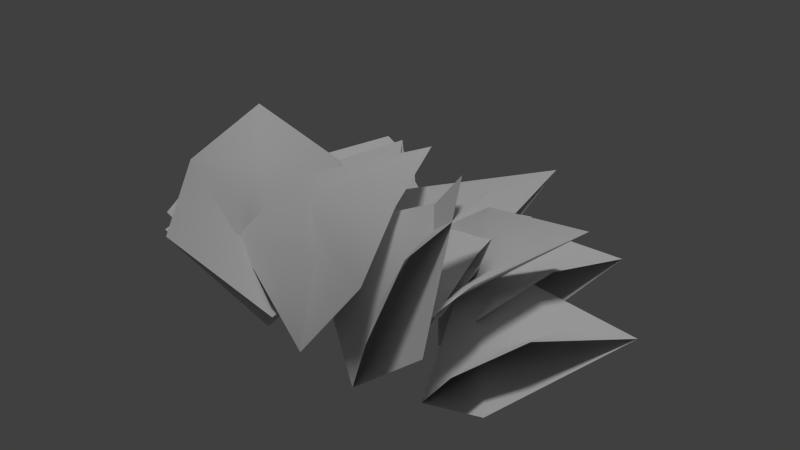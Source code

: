 # Source: broadfern_01_partial_a.blend  (saved by Blender 2.65.0; exported with 4.5.12 LTS)
import bpy
from mathutils import Matrix  # noqa: F401  (used for matrix-valued properties, if any)

bpy.ops.wm.read_factory_settings(use_empty=True)
scene = bpy.context.scene
scene.name = 'Scene'

# ---- collections
col_collection_1 = bpy.data.collections.new('Collection 1'); scene.collection.children.link(col_collection_1)

# ---- materials (node trees are filled in below, after node groups)
mat_broadfern_01 = bpy.data.materials.new('broadfern_01')
mat_broadfern_01.alpha_threshold = 0.0
mat_broadfern_01.use_transparent_shadow = False
mat_broadfern_01.roughness = 0.5

# ---- material node trees

# ---- world
world_world = bpy.data.worlds.new('World'); scene.world = world_world
world_world.color = (0.05088, 0.05088, 0.05088)
world_world.use_sun_shadow = False
world_world.sun_shadow_jitter_overblur = 0.0
world_world.cycles.sampling_method = 'MANUAL'
world_world.cycles.sample_map_resolution = 256

# ---- lights
light_hemi = bpy.data.lights.new('Hemi', 'SUN')
light_hemi.transmission_factor = 0.0
light_hemi.angle = 0.1993
light_hemi.energy = 1.0
light_hemi.shadow_buffer_clip_start = 0.5
light_hemi.shadow_soft_size = 0.1
light_hemi.shadow_cascade_max_distance = 1000.0
light_hemi.cycles.use_multiple_importance_sampling = False

# ---- meshes
me_broadfern8 = bpy.data.meshes.new('broadfern8')
me_broadfern8.from_pydata([(-0.4562, 0.6589, 1.152), (-2.475, -1.859, 1.483), (-1.493, 1.101, 2.03), (-3.022, -0.8048, 2.281), (-1.098, -1.012, 0.1556), (-3.753, 1.422, 2.405), (0.9197, -1.141, 1.508), (-2.141, -0.7416, 1.133), (0.5959, 0.02047, 2.261), (-0.4422, -1.07, -0.1916), (-0.331, 2.047, 2.306), (-1.74, 0.4244, 1.787), (1.532, -0.8551, 0.8153), (0.2105, 1.484, 1.149), (2.198, -0.2119, 1.606), (1.197, 1.56, 1.86), (0.4661, 0.2331, -0.01404), (3.073, 1.403, 2.111), (2.628, 0.3719, 0.6915), (0.2016, 2.087, 0.5585), (1.0, 0.5875, -0.305), (2.737, 3.177, 0.7939), (2.374, -1.543, 1.136), (-0.3169, 0.3087, 0.5697), (0.8109, -1.243, -0.1999), (1.41, 0.5456, 2.823), (-1.942, 1.545, 0.3493), (-4.444, -0.3881, 0.3719), (-2.435, -0.422, -0.1735), (-4.589, 2.39, 0.9212), (1.64, -0.2005, 0.8658), (-1.184, 0.4088, 1.189), (-0.5383, 1.278, 1.714), (-0.0271, -0.3757, 0.09048), (1.45, 3.074, 2.039), (1.245, 1.237, 0.851), (-1.699, 2.128, 0.1918), (-0.3519, 0.7581, -0.2158), (0.3621, 4.173, 0.4055), (-0.4502, 2.306, 0.9177), (-3.378, 1.327, 0.3778), (-1.527, 1.117, -0.2277), (-2.833, 3.881, 1.24), (0.4354, 0.6685, 0.8269), (-2.807, 0.6057, 0.6194), (-1.13, -0.4682, 0.08341), (-1.331, 2.501, 2.006), (3.328, -1.444, 0.5767), (1.528, 1.006, 0.3259), (1.75, -0.7709, -0.3043), (4.144, 1.136, 0.8597)], [], [(3, 1, 4), (0, 2, 4), (5, 3, 4), (4, 2, 5), (11, 7, 9), (9, 6, 11), (6, 8, 11), (11, 8, 10), (15, 13, 16), (12, 14, 16), (17, 15, 16), (16, 14, 17), (20, 18, 19), (19, 18, 21), (25, 23, 24), (24, 22, 25), (29, 27, 28), (28, 26, 29), (32, 31, 33), (34, 32, 33), (33, 30, 34), (35, 36, 37), (38, 36, 35), (39, 40, 41), (42, 40, 39), (46, 44, 45), (45, 43, 46), (49, 47, 48), (48, 47, 50)])
me_broadfern8.polygons.foreach_set('use_smooth', [True] * 29)
_uv = me_broadfern8.uv_layers.new(name='UVMap')
_uv.uv.foreach_set('vector', [0.116, 0.6108, 0.0, 0.2755, 0.5023, 0.03181, 1.0, 0.2721, 0.8806, 0.6081, 0.5023, 0.03181, 0.5024, 1.0, 0.116, 0.6108, 0.5023, 0.03181, 0.5023, 0.03181, 0.8806, 0.6081, 0.5024, 1.0, 0.1233, 0.6076, 0.0, 0.2755, 0.5032, 0.0, 0.5032, 0.0, 1.0, 0.2721, 0.1233, 0.6076, 1.0, 0.2721, 0.8806, 0.6081, 0.1233, 0.6076, 0.1233, 0.6076, 0.8806, 0.6081, 0.5024, 1.0, 0.116, 0.6108, 0.0, 0.2755, 0.5022, 0.02945, 1.0, 0.2721, 0.8806, 0.6081, 0.5022, 0.02945, 0.5024, 1.0, 0.116, 0.6108, 0.5022, 0.02945, 0.5022, 0.02945, 0.8806, 0.6081, 0.5024, 1.0, 0.5032, 0.0, 0.9779, 0.3341, 0.02952, 0.3575, 0.02952, 0.3575, 0.9779, 0.3341, 0.5024, 1.0, 0.5011, 0.9444, 0.01542, 0.32, 0.5032, 0.0, 0.5032, 0.0, 0.9848, 0.3148, 0.5011, 0.9444, 0.5024, 1.0, 0.02804, 0.3565, 0.502, 0.03333, 0.502, 0.03333, 0.9708, 0.3542, 0.5024, 1.0, 0.116, 0.6108, 0.0, 0.2755, 0.5018, 0.03253, 0.5024, 1.0, 0.116, 0.6108, 0.5018, 0.03253, 0.5018, 0.03253, 0.9962, 0.2827, 0.5024, 1.0, 0.968, 0.3583, 0.02766, 0.3554, 0.5032, 0.0, 0.5024, 1.0, 0.02766, 0.3554, 0.968, 0.3583, 0.9649, 0.3656, 0.02908, 0.3595, 0.5032, 0.0, 0.5024, 1.0, 0.02908, 0.3595, 0.9649, 0.3656, 0.5024, 1.0, 0.02852, 0.3579, 0.502, 0.03338, 0.502, 0.03338, 0.9715, 0.3522, 0.5024, 1.0, 0.5032, 0.0, 0.9807, 0.3262, 0.02787, 0.3519, 0.02787, 0.3519, 0.9807, 0.3262, 0.5024, 1.0])
_ca = me_broadfern8.color_attributes.new('Col', 'BYTE_COLOR', 'CORNER')
_ca.data.foreach_set('color', [1.0, 0.5583, 1.0, 1.0, 0.1714, 0.04092, 1.0, 1.0, 0.003347, 0.3813, 0.0, 1.0, 0.1946, 0.2502, 1.0, 1.0, 1.0, 0.5149, 1.0, 1.0, 0.003347, 0.3813, 0.0, 1.0, 1.0, 0.1812, 0.0, 1.0, 1.0, 0.5583, 1.0, 1.0, 0.003347, 0.3813, 0.0, 1.0, 0.003347, 0.3813, 0.0, 1.0, 1.0, 0.5149, 1.0, 1.0, 1.0, 0.1812, 0.0, 1.0, 0.9823, 0.3916, 0.956, 1.0, 0.1714, 0.2789, 1.0, 1.0, 0.0, 0.4342, 0.0, 1.0, 0.0, 0.4342, 0.0, 1.0, 0.1946, 0.4342, 1.0, 1.0, 0.9823, 0.3916, 0.956, 1.0, 0.1946, 0.4342, 1.0, 1.0, 1.0, 0.4793, 1.0, 1.0, 0.9823, 0.3916, 0.956, 1.0, 0.9823, 0.3916, 0.956, 1.0, 1.0, 0.4793, 1.0, 1.0, 1.0, 0.03955, 0.0, 1.0, 1.0, 0.08022, 1.0, 1.0, 0.1714, 0.006995, 1.0, 1.0, 0.003035, 0.08438, 0.0, 1.0, 0.1946, 0.06125, 1.0, 1.0, 1.0, 0.1878, 1.0, 1.0, 0.003035, 0.08438, 0.0, 1.0, 1.0, 0.02122, 0.0, 1.0, 1.0, 0.08022, 1.0, 1.0, 0.003035, 0.08438, 0.0, 1.0, 0.003035, 0.08438, 0.0, 1.0, 1.0, 0.1878, 1.0, 1.0, 1.0, 0.02122, 0.0, 1.0, 0.0, 0.02624, 0.0, 1.0, 0.2874, 0.05127, 1.0, 1.0, 0.3005, 0.004391, 0.9911, 1.0, 0.3005, 0.004391, 0.9911, 1.0, 0.2874, 0.05127, 1.0, 1.0, 1.0, 0.0006071, 0.0, 1.0, 0.9387, 0.006995, 0.0, 0.9961, 0.2346, 0.016, 1.0, 1.0, 0.0, 0.003677, 0.0, 1.0, 0.0, 0.003677, 0.0, 1.0, 0.2542, 0.004777, 0.9911, 0.9961, 0.9387, 0.006995, 0.0, 0.9961, 1.0, 0.001821, 0.0, 1.0, 0.2961, 0.003677, 1.0, 1.0, 0.003347, 0.002428, 0.0, 1.0, 0.003347, 0.002428, 0.0, 1.0, 0.3231, 0.004777, 1.0, 1.0, 1.0, 0.001821, 0.0, 1.0, 1.0, 0.1878, 1.0, 1.0, 0.1714, 0.09084, 1.0, 1.0, 0.003347, 0.02315, 0.0, 1.0, 1.0, 0.006995, 0.0, 1.0, 1.0, 0.1878, 1.0, 1.0, 0.003347, 0.02315, 0.0, 1.0, 0.003347, 0.02315, 0.0, 1.0, 0.2086, 0.003347, 1.0, 1.0, 1.0, 0.006995, 0.0, 1.0, 0.3278, 0.0006071, 0.9911, 1.0, 0.2961, 0.0331, 1.0, 1.0, 0.0, 0.001821, 0.0, 1.0, 1.0, 0.0009106, 0.0, 1.0, 0.2961, 0.0331, 1.0, 1.0, 0.3278, 0.0006071, 0.9911, 1.0, 0.3419, 0.006049, 0.9823, 1.0, 0.305, 0.002732, 1.0, 1.0, 0.0, 0.009721, 0.0, 1.0, 1.0, 0.0, 0.0, 1.0, 0.305, 0.002732, 1.0, 1.0, 0.3419, 0.006049, 0.9823, 1.0, 1.0, 0.0, 0.0, 1.0, 0.3005, 0.0, 1.0, 1.0, 0.003347, 0.0, 0.0, 1.0, 0.003347, 0.0, 0.0, 1.0, 0.3185, 0.0, 1.0, 1.0, 1.0, 0.0, 0.0, 1.0, 0.0, 0.009721, 0.0, 1.0, 0.2747, 0.006049, 1.0, 1.0, 0.2874, 0.002428, 0.9911, 1.0, 0.2874, 0.002428, 0.9911, 1.0, 0.2747, 0.006049, 1.0, 1.0, 1.0, 0.0, 0.0, 1.0])
me_broadfern8.materials.append(mat_broadfern_01)
me_broadfern8.use_remesh_preserve_volume = False
me_broadfern8.use_remesh_preserve_attributes = False
me_broadfern8.use_mirror_vertex_groups = False
me_broadfern8.update()
me_broadfern128 = bpy.data.meshes.new('broadfern128')
me_broadfern128.from_pydata([(-0.4562, 0.6589, 1.152), (-2.475, -1.859, 1.483), (-1.493, 1.101, 2.03), (-3.022, -0.8048, 2.281), (-1.429, -0.8036, -0.2465), (-3.753, 1.422, 2.405), (-2.783, 0.5287, 1.935), (-1.953, -0.249, 1.139), (0.9197, -1.141, 1.508), (-2.141, -0.7416, 1.133), (0.5959, 0.02047, 2.261), (-1.721, 0.3232, 1.978), (-0.4422, -1.07, -0.1916), (-0.331, 2.047, 2.306), (-0.4651, 0.7832, 1.898), (-0.5269, -0.3744, 1.139), (1.532, -0.8551, 0.8153), (0.2105, 1.484, 1.149), (2.198, -0.2119, 1.606), (1.197, 1.56, 1.86), (0.7098, 0.4146, -0.3039), (3.073, 1.403, 2.111), (2.164, 0.9685, 1.58), (1.302, 0.5873, 0.8622), (2.301, 0.1367, 1.071), (0.0542, 1.758, 0.8866), (2.631, 1.228, 1.359), (0.9293, 2.456, 1.219), (1.0, 0.5875, -0.305), (2.737, 3.177, 0.7939), (2.088, 2.25, 0.9991), (1.461, 1.331, 0.7319), (1.727, -1.969, 1.292), (-0.5349, -0.4285, 0.8183), (1.7, -1.106, 2.224), (-0.01208, 0.06052, 1.866), (0.8109, -1.243, -0.1999), (1.69, 0.8724, 2.537), (1.176, -0.04484, 1.966), (0.8949, -0.7559, 1.002), (-1.795, 1.047, 0.9449), (-3.994, -0.6488, 0.9598), (-2.76, 1.75, 1.166), (-4.426, 0.4664, 1.177), (-2.56, -0.2681, -0.1846), (-4.589, 2.39, 0.7348), (-3.882, 1.467, 0.8076), (-3.169, 0.5348, 0.6362), (1.587, -0.2537, 0.8797), (-1.184, 0.4088, 1.189), (1.56, 0.7758, 1.48), (-0.5383, 1.278, 1.714), (0.009366, -0.05838, -0.2593), (1.45, 3.074, 2.039), (0.6148, 1.591, 1.4), (0.2964, 0.5992, 0.8742), (0.9933, 0.9565, 1.253), (-1.782, 1.749, 0.7284), (0.9103, 2.223, 1.296), (-1.191, 2.823, 0.8987), (-0.3519, 0.7581, -0.2158), (0.3621, 4.173, 0.4055), (0.05195, 2.99, 0.7365), (-0.2221, 1.793, 0.6779), (-0.447, 1.824, 1.245), (-3.117, 0.8504, 0.8451), (-1.219, 2.67, 1.582), (-3.241, 1.933, 1.28), (-1.527, 1.117, -0.2277), (-2.833, 3.881, 1.24), (-2.394, 2.83, 1.182), (-1.941, 1.826, 0.8362), (0.2406, -0.0145, 1.143), (-2.619, -0.0746, 0.9593), (-0.1791, 0.8942, 1.783), (-2.344, 0.8492, 1.645), (-1.118, -0.09089, -0.2608), (-1.331, 2.501, 2.006), (-1.273, 1.461, 1.572), (-1.205, 0.4981, 0.9414), (2.82, -1.516, 1.014), (1.271, 0.6932, 0.6904), (3.454, -0.5976, 1.388), (2.282, 1.075, 1.144), (1.75, -0.7709, -0.3043), (4.144, 1.136, 0.8597), (3.281, 0.4932, 0.9577), (2.429, -0.1683, 0.5869)], [], [(7, 1, 4), (4, 0, 7), (3, 1, 7), (0, 2, 7), (3, 7, 6), (6, 7, 2), (5, 3, 6), (6, 2, 5), (15, 9, 12), (12, 8, 15), (11, 9, 15), (8, 10, 15), (11, 15, 14), (14, 15, 10), (13, 11, 14), (14, 10, 13), (23, 17, 20), (20, 16, 23), (19, 17, 23), (16, 18, 23), (19, 23, 22), (22, 23, 18), (21, 19, 22), (22, 18, 21), (31, 25, 28), (28, 24, 31), (27, 25, 31), (24, 26, 31), (27, 31, 30), (30, 31, 26), (29, 27, 30), (30, 26, 29), (39, 33, 36), (36, 32, 39), (35, 33, 39), (32, 34, 39), (35, 39, 38), (38, 39, 34), (37, 35, 38), (38, 34, 37), (47, 41, 44), (44, 40, 47), (43, 41, 47), (40, 42, 47), (43, 47, 46), (46, 47, 42), (45, 43, 46), (46, 42, 45), (55, 49, 52), (52, 48, 55), (51, 49, 55), (48, 50, 55), (51, 55, 54), (54, 55, 50), (53, 51, 54), (54, 50, 53), (63, 57, 60), (60, 56, 63), (59, 57, 63), (56, 58, 63), (59, 63, 62), (62, 63, 58), (61, 59, 62), (62, 58, 61), (71, 65, 68), (68, 64, 71), (67, 65, 71), (64, 66, 71), (67, 71, 70), (70, 71, 66), (69, 67, 70), (70, 66, 69), (79, 73, 76), (76, 72, 79), (75, 73, 79), (72, 74, 79), (75, 79, 78), (78, 79, 74), (77, 75, 78), (78, 74, 77), (87, 81, 84), (84, 80, 87), (83, 81, 87), (80, 82, 87), (83, 87, 86), (86, 87, 82), (85, 83, 86), (86, 82, 85)])
me_broadfern128.polygons.foreach_set('use_smooth', [True] * 88)
_uv = me_broadfern128.uv_layers.new(name='UVMap')
_uv.uv.foreach_set('vector', [0.4867, 0.3457, 0.0, 0.2755, 0.5032, 0.0, 0.5032, 0.0, 1.0, 0.2721, 0.4867, 0.3457, 0.116, 0.6108, 0.0, 0.2755, 0.4867, 0.3457, 1.0, 0.2721, 0.8806, 0.6081, 0.4867, 0.3457, 0.116, 0.6108, 0.4867, 0.3457, 0.4947, 0.6881, 0.4947, 0.6881, 0.4867, 0.3457, 0.8806, 0.6081, 0.5024, 1.0, 0.116, 0.6108, 0.4947, 0.6881, 0.4947, 0.6881, 0.8806, 0.6081, 0.5024, 1.0, 0.4867, 0.3457, 0.0, 0.2755, 0.5032, 0.0, 0.5032, 0.0, 1.0, 0.2721, 0.4867, 0.3457, 0.116, 0.6108, 0.0, 0.2755, 0.4867, 0.3457, 1.0, 0.2721, 0.8806, 0.6081, 0.4867, 0.3457, 0.116, 0.6108, 0.4867, 0.3457, 0.4947, 0.6881, 0.4947, 0.6881, 0.4867, 0.3457, 0.8806, 0.6081, 0.5024, 1.0, 0.116, 0.6108, 0.4947, 0.6881, 0.4947, 0.6881, 0.8806, 0.6081, 0.5024, 1.0, 0.4867, 0.3457, 0.0, 0.2755, 0.5032, 0.0, 0.5032, 0.0, 1.0, 0.2721, 0.4867, 0.3457, 0.116, 0.6108, 0.0, 0.2755, 0.4867, 0.3457, 1.0, 0.2721, 0.8806, 0.6081, 0.4867, 0.3457, 0.116, 0.6108, 0.4867, 0.3457, 0.4947, 0.6881, 0.4947, 0.6881, 0.4867, 0.3457, 0.8806, 0.6081, 0.5024, 1.0, 0.116, 0.6108, 0.4947, 0.6881, 0.4947, 0.6881, 0.8806, 0.6081, 0.5024, 1.0, 0.4867, 0.3457, 0.0, 0.2755, 0.5032, 0.0, 0.5032, 0.0, 1.0, 0.2721, 0.4867, 0.3457, 0.116, 0.6108, 0.0, 0.2755, 0.4867, 0.3457, 1.0, 0.2721, 0.8806, 0.6081, 0.4867, 0.3457, 0.116, 0.6108, 0.4867, 0.3457, 0.4947, 0.6881, 0.4947, 0.6881, 0.4867, 0.3457, 0.8806, 0.6081, 0.5024, 1.0, 0.116, 0.6108, 0.4947, 0.6881, 0.4947, 0.6881, 0.8806, 0.6081, 0.5024, 1.0, 0.4867, 0.3457, 0.0, 0.2755, 0.5032, 0.0, 0.5032, 0.0, 1.0, 0.2721, 0.4867, 0.3457, 0.116, 0.6108, 0.0, 0.2755, 0.4867, 0.3457, 1.0, 0.2721, 0.8806, 0.6081, 0.4867, 0.3457, 0.116, 0.6108, 0.4867, 0.3457, 0.4947, 0.6881, 0.4947, 0.6881, 0.4867, 0.3457, 0.8806, 0.6081, 0.5024, 1.0, 0.116, 0.6108, 0.4947, 0.6881, 0.4947, 0.6881, 0.8806, 0.6081, 0.5024, 1.0, 0.4867, 0.3457, 0.0, 0.2755, 0.5032, 0.0, 0.5032, 0.0, 1.0, 0.2721, 0.4867, 0.3457, 0.116, 0.6108, 0.0, 0.2755, 0.4867, 0.3457, 1.0, 0.2721, 0.8806, 0.6081, 0.4867, 0.3457, 0.116, 0.6108, 0.4867, 0.3457, 0.4947, 0.6881, 0.4947, 0.6881, 0.4867, 0.3457, 0.8806, 0.6081, 0.5024, 1.0, 0.116, 0.6108, 0.4947, 0.6881, 0.4947, 0.6881, 0.8806, 0.6081, 0.5024, 1.0, 0.4867, 0.3457, 0.0, 0.2755, 0.5032, 0.0, 0.5032, 0.0, 1.0, 0.2721, 0.4867, 0.3457, 0.116, 0.6108, 0.0, 0.2755, 0.4867, 0.3457, 1.0, 0.2721, 0.8806, 0.6081, 0.4867, 0.3457, 0.116, 0.6108, 0.4867, 0.3457, 0.4947, 0.6881, 0.4947, 0.6881, 0.4867, 0.3457, 0.8806, 0.6081, 0.5024, 1.0, 0.116, 0.6108, 0.4947, 0.6881, 0.4947, 0.6881, 0.8806, 0.6081, 0.5024, 1.0, 0.4867, 0.3457, 0.0, 0.2755, 0.5032, 0.0, 0.5032, 0.0, 1.0, 0.2721, 0.4867, 0.3457, 0.116, 0.6108, 0.0, 0.2755, 0.4867, 0.3457, 1.0, 0.2721, 0.8806, 0.6081, 0.4867, 0.3457, 0.116, 0.6108, 0.4867, 0.3457, 0.4947, 0.6881, 0.4947, 0.6881, 0.4867, 0.3457, 0.8806, 0.6081, 0.5024, 1.0, 0.116, 0.6108, 0.4947, 0.6881, 0.4947, 0.6881, 0.8806, 0.6081, 0.5024, 1.0, 0.4867, 0.3457, 0.0, 0.2755, 0.5032, 0.0, 0.5032, 0.0, 1.0, 0.2721, 0.4867, 0.3457, 0.116, 0.6108, 0.0, 0.2755, 0.4867, 0.3457, 1.0, 0.2721, 0.8806, 0.6081, 0.4867, 0.3457, 0.116, 0.6108, 0.4867, 0.3457, 0.4947, 0.6881, 0.4947, 0.6881, 0.4867, 0.3457, 0.8806, 0.6081, 0.5024, 1.0, 0.116, 0.6108, 0.4947, 0.6881, 0.4947, 0.6881, 0.8806, 0.6081, 0.5024, 1.0, 0.4867, 0.3457, 0.0, 0.2755, 0.5032, 0.0, 0.5032, 0.0, 1.0, 0.2721, 0.4867, 0.3457, 0.116, 0.6108, 0.0, 0.2755, 0.4867, 0.3457, 1.0, 0.2721, 0.8806, 0.6081, 0.4867, 0.3457, 0.116, 0.6108, 0.4867, 0.3457, 0.4947, 0.6881, 0.4947, 0.6881, 0.4867, 0.3457, 0.8806, 0.6081, 0.5024, 1.0, 0.116, 0.6108, 0.4947, 0.6881, 0.4947, 0.6881, 0.8806, 0.6081, 0.5024, 1.0, 0.4867, 0.3457, 0.0, 0.2755, 0.5032, 0.0, 0.5032, 0.0, 1.0, 0.2721, 0.4867, 0.3457, 0.116, 0.6108, 0.0, 0.2755, 0.4867, 0.3457, 1.0, 0.2721, 0.8806, 0.6081, 0.4867, 0.3457, 0.116, 0.6108, 0.4867, 0.3457, 0.4947, 0.6881, 0.4947, 0.6881, 0.4867, 0.3457, 0.8806, 0.6081, 0.5024, 1.0, 0.116, 0.6108, 0.4947, 0.6881, 0.4947, 0.6881, 0.8806, 0.6081, 0.5024, 1.0])
_ca = me_broadfern128.color_attributes.new('Col', 'BYTE_COLOR', 'CORNER')
_ca.data.foreach_set('color', [0.1812, 0.7305, 0.0, 1.0, 0.1714, 0.04092, 1.0, 1.0, 0.0, 0.3613, 0.0, 1.0, 0.0, 0.3613, 0.0, 1.0, 0.1946, 0.2502, 1.0, 1.0, 0.1812, 0.7305, 0.0, 1.0, 1.0, 0.5583, 1.0, 1.0, 0.1714, 0.04092, 1.0, 1.0, 0.1812, 0.7305, 0.0, 1.0, 0.1946, 0.2502, 1.0, 1.0, 1.0, 0.5149, 1.0, 1.0, 0.1812, 0.7305, 0.0, 1.0, 1.0, 0.5583, 1.0, 1.0, 0.1812, 0.7305, 0.0, 1.0, 1.0, 0.7529, 0.0, 1.0, 1.0, 0.7529, 0.0, 1.0, 0.1812, 0.7305, 0.0, 1.0, 1.0, 0.5149, 1.0, 1.0, 1.0, 0.1812, 0.0, 1.0, 1.0, 0.5583, 1.0, 1.0, 1.0, 0.7529, 0.0, 1.0, 1.0, 0.7529, 0.0, 1.0, 1.0, 0.5149, 1.0, 1.0, 1.0, 0.1812, 0.0, 1.0, 0.1812, 0.5776, 0.0, 1.0, 0.1714, 0.2789, 1.0, 1.0, 0.0, 0.4342, 0.0, 1.0, 0.0, 0.4342, 0.0, 1.0, 0.1946, 0.4342, 1.0, 1.0, 0.1812, 0.5776, 0.0, 1.0, 1.0, 0.3916, 1.0, 1.0, 0.1714, 0.2789, 1.0, 1.0, 0.1812, 0.5776, 0.0, 1.0, 0.1946, 0.4342, 1.0, 1.0, 1.0, 0.4793, 1.0, 1.0, 0.1812, 0.5776, 0.0, 1.0, 1.0, 0.3916, 1.0, 1.0, 0.1812, 0.5776, 0.0, 1.0, 1.0, 0.4793, 0.0, 1.0, 1.0, 0.4793, 0.0, 1.0, 0.1812, 0.5776, 0.0, 1.0, 1.0, 0.4793, 1.0, 1.0, 1.0, 0.03955, 0.0, 1.0, 1.0, 0.3916, 1.0, 1.0, 1.0, 0.4793, 0.0, 1.0, 1.0, 0.4793, 0.0, 1.0, 1.0, 0.4793, 1.0, 1.0, 1.0, 0.03955, 0.0, 1.0, 0.1812, 0.1878, 0.0, 1.0, 0.1714, 0.006995, 1.0, 1.0, 0.0, 0.08022, 0.0, 1.0, 0.0, 0.08022, 0.0, 1.0, 0.1946, 0.06125, 1.0, 1.0, 0.1812, 0.1878, 0.0, 1.0, 1.0, 0.08022, 1.0, 1.0, 0.1714, 0.006995, 1.0, 1.0, 0.1812, 0.1878, 0.0, 1.0, 0.1946, 0.06125, 1.0, 1.0, 1.0, 0.1878, 1.0, 1.0, 0.1812, 0.1878, 0.0, 1.0, 1.0, 0.08022, 1.0, 1.0, 0.1812, 0.1878, 0.0, 1.0, 1.0, 0.1878, 0.0, 1.0, 1.0, 0.1878, 0.0, 1.0, 0.1812, 0.1878, 0.0, 1.0, 1.0, 0.1878, 1.0, 1.0, 1.0, 0.02122, 0.0, 1.0, 1.0, 0.08022, 1.0, 1.0, 1.0, 0.1878, 0.0, 1.0, 1.0, 0.1878, 0.0, 1.0, 1.0, 0.1878, 1.0, 1.0, 1.0, 0.02122, 0.0, 1.0, 0.1812, 0.07036, 0.0, 1.0, 0.1714, 0.003677, 1.0, 1.0, 0.0, 0.02624, 0.0, 1.0, 0.0, 0.02624, 0.0, 1.0, 0.1946, 0.05127, 1.0, 1.0, 0.1812, 0.07036, 0.0, 1.0, 1.0, 0.008568, 1.0, 1.0, 0.1714, 0.003677, 1.0, 1.0, 0.1812, 0.07036, 0.0, 1.0, 0.1946, 0.05127, 1.0, 1.0, 1.0, 0.05448, 1.0, 1.0, 0.1812, 0.07036, 0.0, 1.0, 1.0, 0.008568, 1.0, 1.0, 0.1812, 0.07036, 0.0, 1.0, 1.0, 0.03955, 0.0, 1.0, 1.0, 0.03955, 0.0, 1.0, 0.1812, 0.07036, 0.0, 1.0, 1.0, 0.05448, 1.0, 1.0, 1.0, 0.0006071, 0.0, 1.0, 1.0, 0.008568, 1.0, 1.0, 1.0, 0.03955, 0.0, 1.0, 1.0, 0.03955, 0.0, 1.0, 1.0, 0.05448, 1.0, 1.0, 1.0, 0.0006071, 0.0, 1.0, 0.1812, 0.03071, 0.0, 1.0, 0.1714, 0.01521, 1.0, 1.0, 0.0, 0.003677, 0.0, 1.0, 0.0, 0.003677, 0.0, 1.0, 0.1946, 0.004025, 1.0, 1.0, 0.1812, 0.03071, 0.0, 1.0, 1.0, 0.02416, 1.0, 1.0, 0.1714, 0.01521, 1.0, 1.0, 0.1812, 0.03071, 0.0, 1.0, 0.1946, 0.004025, 1.0, 1.0, 1.0, 0.0137, 1.0, 1.0, 0.1812, 0.03071, 0.0, 1.0, 1.0, 0.02416, 1.0, 1.0, 0.1812, 0.03071, 0.0, 1.0, 1.0, 0.02956, 0.0, 1.0, 1.0, 0.02956, 0.0, 1.0, 0.1812, 0.03071, 0.0, 1.0, 1.0, 0.0137, 1.0, 1.0, 1.0, 0.005182, 0.0, 1.0, 1.0, 0.02416, 1.0, 1.0, 1.0, 0.02956, 0.0, 1.0, 1.0, 0.02956, 0.0, 1.0, 1.0, 0.0137, 1.0, 1.0, 1.0, 0.005182, 0.0, 1.0, 0.1812, 0.009721, 0.0, 1.0, 0.1714, 0.003347, 1.0, 1.0, 0.0, 0.002125, 0.0, 1.0, 0.0, 0.002125, 0.0, 1.0, 0.1946, 0.004391, 1.0, 1.0, 0.1812, 0.009721, 0.0, 1.0, 1.0, 0.006512, 1.0, 1.0, 0.1714, 0.003347, 1.0, 1.0, 0.1812, 0.009721, 0.0, 1.0, 0.1946, 0.004391, 1.0, 1.0, 1.0, 0.006512, 1.0, 1.0, 0.1812, 0.009721, 0.0, 1.0, 1.0, 0.006512, 1.0, 1.0, 0.1812, 0.009721, 0.0, 1.0, 1.0, 0.008568, 0.0, 1.0, 1.0, 0.008568, 0.0, 1.0, 0.1812, 0.009721, 0.0, 1.0, 1.0, 0.006512, 1.0, 1.0, 1.0, 0.001821, 0.0, 1.0, 1.0, 0.006512, 1.0, 1.0, 1.0, 0.008568, 0.0, 1.0, 1.0, 0.008568, 0.0, 1.0, 1.0, 0.006512, 1.0, 1.0, 1.0, 0.001821, 0.0, 1.0, 0.1812, 0.1878, 0.0, 1.0, 0.1714, 0.09084, 1.0, 1.0, 0.0, 0.01681, 0.0, 1.0, 0.0, 0.01681, 0.0, 1.0, 0.1946, 0.003035, 1.0, 1.0, 0.1812, 0.1878, 0.0, 1.0, 1.0, 0.1878, 1.0, 1.0, 0.1714, 0.09084, 1.0, 1.0, 0.1812, 0.1878, 0.0, 1.0, 0.1946, 0.003035, 1.0, 1.0, 1.0, 0.02624, 1.0, 1.0, 0.1812, 0.1878, 0.0, 1.0, 1.0, 0.1878, 1.0, 1.0, 0.1812, 0.1878, 0.0, 1.0, 1.0, 0.1714, 0.0, 1.0, 1.0, 0.1714, 0.0, 1.0, 0.1812, 0.1878, 0.0, 1.0, 1.0, 0.02624, 1.0, 1.0, 1.0, 0.006995, 0.0, 1.0, 1.0, 0.1878, 1.0, 1.0, 1.0, 0.1714, 0.0, 1.0, 1.0, 0.1714, 0.0, 1.0, 1.0, 0.02624, 1.0, 1.0, 1.0, 0.006995, 0.0, 1.0, 0.1812, 0.05951, 0.0, 1.0, 0.1714, 0.02956, 1.0, 1.0, 0.0, 0.001821, 0.0, 1.0, 0.0, 0.001821, 0.0, 1.0, 0.1946, 0.0, 1.0, 1.0, 0.1812, 0.05951, 0.0, 1.0, 1.0, 0.04971, 1.0, 1.0, 0.1714, 0.02956, 1.0, 1.0, 0.1812, 0.05951, 0.0, 1.0, 0.1946, 0.0, 1.0, 1.0, 1.0, 0.002732, 1.0, 1.0, 0.1812, 0.05951, 0.0, 1.0, 1.0, 0.04971, 1.0, 1.0, 0.1812, 0.05951, 0.0, 1.0, 1.0, 0.04374, 0.0, 1.0, 1.0, 0.04374, 0.0, 1.0, 0.1812, 0.05951, 0.0, 1.0, 1.0, 0.002732, 1.0, 1.0, 1.0, 0.0009106, 0.0, 1.0, 1.0, 0.04971, 1.0, 1.0, 1.0, 0.04374, 0.0, 1.0, 1.0, 0.04374, 0.0, 1.0, 1.0, 0.002732, 1.0, 1.0, 1.0, 0.0009106, 0.0, 1.0, 0.1812, 0.009134, 0.0, 1.0, 0.1714, 0.002428, 1.0, 1.0, 0.0, 0.009721, 0.0, 1.0, 0.0, 0.009721, 0.0, 1.0, 0.1946, 0.006512, 1.0, 1.0, 0.1812, 0.009134, 0.0, 1.0, 1.0, 0.003677, 1.0, 1.0, 0.1714, 0.002428, 1.0, 1.0, 0.1812, 0.009134, 0.0, 1.0, 0.1946, 0.006512, 1.0, 1.0, 1.0, 0.006049, 1.0, 1.0, 0.1812, 0.009134, 0.0, 1.0, 1.0, 0.003677, 1.0, 1.0, 0.1812, 0.009134, 0.0, 1.0, 1.0, 0.004391, 0.0, 1.0, 1.0, 0.004391, 0.0, 1.0, 0.1812, 0.009134, 0.0, 1.0, 1.0, 0.006049, 1.0, 1.0, 1.0, 0.0, 0.0, 1.0, 1.0, 0.003677, 1.0, 1.0, 1.0, 0.004391, 0.0, 1.0, 1.0, 0.004391, 0.0, 1.0, 1.0, 0.006049, 1.0, 1.0, 1.0, 0.0, 0.0, 1.0, 0.1812, 0.0, 0.0, 1.0, 0.1714, 0.0, 1.0, 1.0, 0.0, 0.0, 0.0, 1.0, 0.0, 0.0, 0.0, 1.0, 0.1946, 0.0, 1.0, 1.0, 0.1812, 0.0, 0.0, 1.0, 1.0, 0.0, 1.0, 1.0, 0.1714, 0.0, 1.0, 1.0, 0.1812, 0.0, 0.0, 1.0, 0.1946, 0.0, 1.0, 1.0, 1.0, 0.0, 1.0, 1.0, 0.1812, 0.0, 0.0, 1.0, 1.0, 0.0, 1.0, 1.0, 0.1812, 0.0, 0.0, 1.0, 1.0, 0.0, 0.0, 1.0, 1.0, 0.0, 0.0, 1.0, 0.1812, 0.0, 0.0, 1.0, 1.0, 0.0, 1.0, 1.0, 1.0, 0.0, 0.0, 1.0, 1.0, 0.0, 1.0, 1.0, 1.0, 0.0, 0.0, 1.0, 1.0, 0.0, 0.0, 1.0, 1.0, 0.0, 1.0, 1.0, 1.0, 0.0, 0.0, 1.0, 0.1812, 0.009134, 0.0, 1.0, 0.1714, 0.002428, 1.0, 1.0, 0.0, 0.009721, 0.0, 1.0, 0.0, 0.009721, 0.0, 1.0, 0.1946, 0.006512, 1.0, 1.0, 0.1812, 0.009134, 0.0, 1.0, 1.0, 0.003677, 1.0, 1.0, 0.1714, 0.002428, 1.0, 1.0, 0.1812, 0.009134, 0.0, 1.0, 0.1946, 0.006512, 1.0, 1.0, 1.0, 0.006049, 1.0, 1.0, 0.1812, 0.009134, 0.0, 1.0, 1.0, 0.003677, 1.0, 1.0, 0.1812, 0.009134, 0.0, 1.0, 1.0, 0.004391, 0.0, 1.0, 1.0, 0.004391, 0.0, 1.0, 0.1812, 0.009134, 0.0, 1.0, 1.0, 0.006049, 1.0, 1.0, 1.0, 0.0, 0.0, 1.0, 1.0, 0.003677, 1.0, 1.0, 1.0, 0.004391, 0.0, 1.0, 1.0, 0.004391, 0.0, 1.0, 1.0, 0.006049, 1.0, 1.0, 1.0, 0.0, 0.0, 1.0])
me_broadfern128.materials.append(mat_broadfern_01)
me_broadfern128.use_remesh_preserve_volume = False
me_broadfern128.use_remesh_preserve_attributes = False
me_broadfern128.use_mirror_vertex_groups = False
me_broadfern128.update()

# ---- objects
ob_base01 = bpy.data.objects.new('base01', None)
ob_nulldetail0 = bpy.data.objects.new('nulldetail0', None)
ob_detail128 = bpy.data.objects.new('detail128', None)
ob_detail8 = bpy.data.objects.new('detail8', None)
ob_start01 = bpy.data.objects.new('start01', None)
ob_broadfern8 = bpy.data.objects.new('broadfern8', me_broadfern8)
ob_broadfern128 = bpy.data.objects.new('broadfern128', me_broadfern128)
ob_hemi = bpy.data.objects.new('Hemi', light_hemi)

# ---- transforms, parenting, visibility, modifiers, constraints
ob_base01.location = (0.0, 0.0, 0.0)
ob_base01.empty_image_offset = (0.0, 0.0)
ob_base01.lineart.crease_threshold = 0.0
ob_nulldetail0.parent = ob_base01
ob_nulldetail0.location = (0.0, 0.0, 0.0)
ob_nulldetail0.empty_image_offset = (0.0, 0.0)
ob_nulldetail0.lineart.crease_threshold = 0.0
ob_detail128.parent = ob_base01
ob_detail128.location = (0.0, 0.0, 0.0)
ob_detail128.empty_image_offset = (0.0, 0.0)
ob_detail128.lineart.crease_threshold = 0.0
ob_detail8.parent = ob_base01
ob_detail8.location = (0.0, 0.0, 0.0)
ob_detail8.empty_image_offset = (0.0, 0.0)
ob_detail8.lineart.crease_threshold = 0.0
ob_start01.parent = ob_base01
ob_start01.location = (0.0, 0.0, 0.0)
ob_start01.empty_image_offset = (0.0, 0.0)
ob_start01.lineart.crease_threshold = 0.0
ob_broadfern8.parent = ob_start01
ob_broadfern8.location = (0.0, 0.0, 0.0)
ob_broadfern8.scale = (0.3863, 0.3863, 0.3863)
ob_broadfern8.lineart.crease_threshold = 0.0
ob_broadfern128.parent = ob_start01
ob_broadfern128.location = (0.0, 0.0, 0.0)
ob_broadfern128.scale = (0.3863, 0.3863, 0.3863)
ob_broadfern128.lineart.crease_threshold = 0.0
ob_hemi.location = (13.27, 8.843, 2.099)
ob_hemi.lineart.crease_threshold = 0.0

# ---- collection membership
col_collection_1.objects.link(ob_base01)
col_collection_1.objects.link(ob_nulldetail0)
col_collection_1.objects.link(ob_detail128)
col_collection_1.objects.link(ob_detail8)
col_collection_1.objects.link(ob_start01)
col_collection_1.objects.link(ob_broadfern8)
col_collection_1.objects.link(ob_broadfern128)
col_collection_1.objects.link(ob_hemi)

# ---- scene / render settings (as saved in the file)
scene.frame_start = 1; scene.frame_end = 250; scene.frame_set(1)
scene.render.engine = 'BLENDER_EEVEE_NEXT'
scene.render.image_settings.color_mode = 'RGB'
scene.render.image_settings.compression = 90
scene.render.resolution_percentage = 50
scene.render.dither_intensity = 0.0
scene.render.bake_margin = 2
scene.render.bake_bias = 0.0
scene.cycles.use_denoising = False
scene.cycles.samples = 10
scene.cycles.sampling_pattern = 'TABULATED_SOBOL'
scene.cycles.light_sampling_threshold = 0.0
scene.cycles.use_adaptive_sampling = False
scene.cycles.use_light_tree = False
scene.cycles.blur_glossy = 0.0
scene.cycles.volume_bounces = 1
scene.cycles.pixel_filter_type = 'GAUSSIAN'
scene.cycles.sample_clamp_indirect = 0.0
scene.view_settings.view_transform = 'Standard'
bpy.context.view_layer.update()

# ---- added for rendering (the .blend has no active camera): camera
cam_auto = bpy.data.cameras.new('AutoCamera')
cam_auto.lens = 50.0
cam_auto.sensor_width = 36.0
cam_auto.clip_end = 1000.0
ob_auto_camera = bpy.data.objects.new('AutoCamera', cam_auto)
scene.collection.objects.link(ob_auto_camera)
ob_auto_camera.location = (3.89042, -4.34606, 3.66747)
ob_auto_camera.rotation_euler = (1.09748, -7.21219e-08, 0.694738)
scene.camera = ob_auto_camera
bpy.context.view_layer.update()
